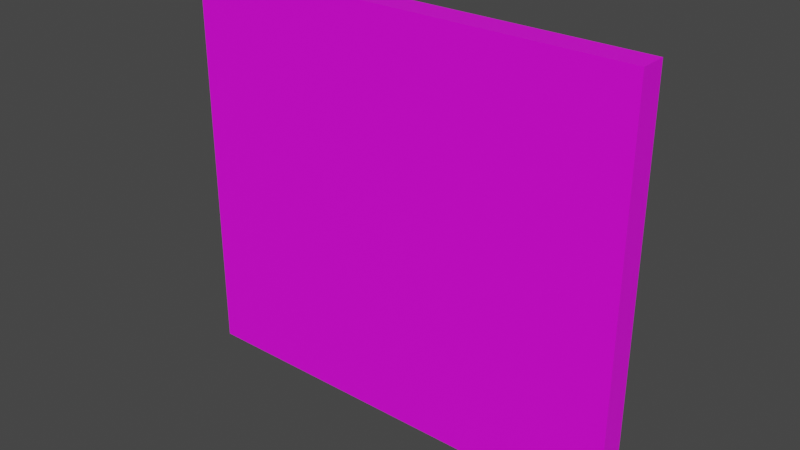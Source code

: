 # Source: wall_slim.blend  (saved by Blender 3.6.11; exported with 4.5.12 LTS)
import bpy
from mathutils import Matrix  # noqa: F401  (used for matrix-valued properties, if any)

bpy.ops.wm.read_factory_settings(use_empty=True)
scene = bpy.context.scene
scene.name = 'Scene'

# ---- collections
col_collection = bpy.data.collections.new('Collection'); scene.collection.children.link(col_collection)

# ---- images (referenced by path relative to the original .blend; pixels are not part of the script)
import os
ASSET_DIR = os.environ.get("B2B_ASSET_DIR", "")  # directory of the original .blend (textures are referenced by path, not embedded)
HERE = os.path.dirname(os.path.abspath(__file__))  # packed textures are extracted next to this script under _unpacked/

def load_image(name, relpath, width, height, colorspace="sRGB"):
    """Load a texture the original file referenced (path relative to the .blend, or extracted next to this script)."""
    p = next((c for c in (os.path.join(HERE, relpath), os.path.join(ASSET_DIR, relpath)) if relpath and os.path.exists(c)), "")
    if p:
        img = bpy.data.images.load(p, check_existing=True)
        img.name = name
    else:  # same state as the original file: an image datablock whose file is absent (Cycles renders it pink)
        img = bpy.data.images.new(name, width, height)
        img.source = "FILE"
        img.filepath = "//" + (relpath or name)
    img.colorspace_settings.name = colorspace
    return img
img_uv_outer_wall_short_painted_png = load_image('UV_outer-wall-short_PAINTED.png', 'UV_outer-wall-short_PAINTED.png', 1024, 1024, 'sRGB')

# ---- materials (node trees are filled in below, after node groups)
mat_material_001 = bpy.data.materials.new('Material.001')
mat_material_001.use_transparent_shadow = False

# ---- material node trees
mat_material_001.use_nodes = True; mat_material_001.node_tree.nodes.clear()
_N = mat_material_001.node_tree.nodes; _L = mat_material_001.node_tree.links
n0 = _N.new('ShaderNodeBsdfPrincipled'); n0.name = 'Principled BSDF'; n0.location = (10, 300)
n0.distribution = 'GGX'
n0.subsurface_method = 'RANDOM_WALK_SKIN'
n0.inputs[3].default_value = 1.45
n0.inputs[27].default_value = (0.0, 0.0, 0.0, 1.0)
n0.inputs[28].default_value = 1.0
n1 = _N.new('ShaderNodeOutputMaterial'); n1.name = 'Material Output'; n1.location = (300, 300)
n2 = _N.new('ShaderNodeTexImage'); n2.name = 'Image Texture'; n2.location = (-280, 280)
n2.image = img_uv_outer_wall_short_painted_png
_L.new(n0.outputs[0], n1.inputs[0])
_L.new(n2.outputs[0], n0.inputs[0])
n1.is_active_output = True

# ---- world
world_world = bpy.data.worlds.new('World'); scene.world = world_world
world_world.use_nodes = True; world_world.node_tree.nodes.clear()
_N = world_world.node_tree.nodes; _L = world_world.node_tree.links
n0 = _N.new('ShaderNodeOutputWorld'); n0.name = 'World Output'; n0.location = (300, 300)
n1 = _N.new('ShaderNodeBackground'); n1.name = 'Background'; n1.location = (10, 300)
n1.inputs[0].default_value = (0.05088, 0.05088, 0.05088, 1.0)
_L.new(n1.outputs[0], n0.inputs[0])
n0.is_active_output = True
world_world.color = (0.05088, 0.05088, 0.05088)
world_world.use_sun_shadow = False
world_world.sun_shadow_jitter_overblur = 0.0

# ---- meshes
me_plane = bpy.data.meshes.new('Plane')
me_plane.from_pydata([(-34.0, -2.0, -30.0), (34.0, -2.0, -30.0), (-34.0, 2.0, -30.0), (34.0, 2.0, -30.0), (-34.0, 2.0, 30.0), (-34.0, -2.0, 30.0), (34.0, -2.0, 30.0), (34.0, 2.0, 30.0)], [], [(0, 2, 3, 1), (5, 6, 7, 4), (3, 2, 4, 7), (0, 1, 6, 5), (1, 3, 7, 6), (2, 0, 5, 4)])
_uv = me_plane.uv_layers.new(name='UVMap')
_uv.uv.foreach_set('vector', [0.5632, 0.598, 0.5632, 0.6304, 0.01285, 0.6304, 0.01285, 0.598, 0.5632, 0.6693, 0.01285, 0.6693, 0.01285, 0.6369, 0.5632, 0.6369, 0.9874, 0.04109, 0.9874, 0.5914, 0.5018, 0.5914, 0.5018, 0.04109, 0.007811, 0.559, 0.007811, 0.008721, 0.4934, 0.008721, 0.4934, 0.559, 0.9874, 0.008721, 0.9874, 0.04109, 0.5018, 0.04109, 0.5018, 0.008721, 0.007811, 0.5914, 0.007811, 0.559, 0.4934, 0.559, 0.4934, 0.5914])
me_plane.materials.append(mat_material_001)
me_plane.update()

# ---- objects
ob_plane = bpy.data.objects.new('Plane', me_plane)

# ---- transforms, parenting, visibility, modifiers, constraints
ob_plane.location = (0.0, 0.0, 0.0)

# ---- collection membership
col_collection.objects.link(ob_plane)

# ---- scene / render settings (as saved in the file)
scene.frame_start = 1; scene.frame_end = 250; scene.frame_set(59)
scene.render.engine = 'BLENDER_EEVEE_NEXT'
scene.cycles.sampling_pattern = 'TABULATED_SOBOL'
scene.view_settings.view_transform = 'Filmic'
bpy.context.view_layer.update()

# ---- added for rendering (the .blend has no active camera and no usable light): camera, sun
cam_auto = bpy.data.cameras.new('AutoCamera')
cam_auto.lens = 50.0
cam_auto.sensor_width = 36.0
cam_auto.clip_end = 1473.96
ob_auto_camera = bpy.data.objects.new('AutoCamera', cam_auto)
scene.collection.objects.link(ob_auto_camera)
ob_auto_camera.location = (83.9867, -100.784, 67.1894)
ob_auto_camera.rotation_euler = (1.09748, -7.21219e-08, 0.694738)
scene.camera = ob_auto_camera
light_auto_sun = bpy.data.lights.new('AutoSun', 'SUN')
light_auto_sun.energy = 3.0
light_auto_sun.angle = 0.0523599
ob_auto_sun = bpy.data.objects.new('AutoSun', light_auto_sun)
scene.collection.objects.link(ob_auto_sun)
ob_auto_sun.rotation_euler = (0.872665, 0.174533, 0.523599)
bpy.context.view_layer.update()
